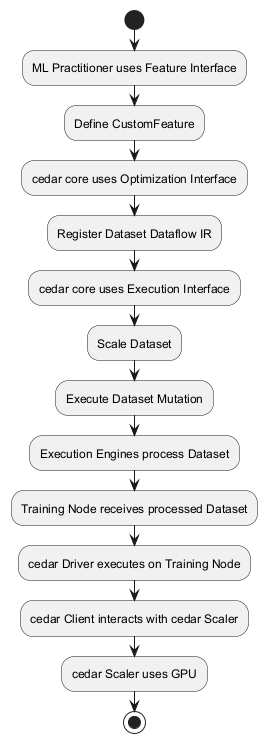

The diagram above was rendered by PlantUML. Its source (embedded in the PNG):
@startuml
start
:ML Practitioner uses Feature Interface;
:Define CustomFeature;
:cedar core uses Optimization Interface;
:Register Dataset Dataflow IR;
:cedar core uses Execution Interface;
:Scale Dataset;
:Execute Dataset Mutation;
:Execution Engines process Dataset;
:Training Node receives processed Dataset;
:cedar Driver executes on Training Node;
:cedar Client interacts with cedar Scaler;
:cedar Scaler uses GPU;
stop
@enduml